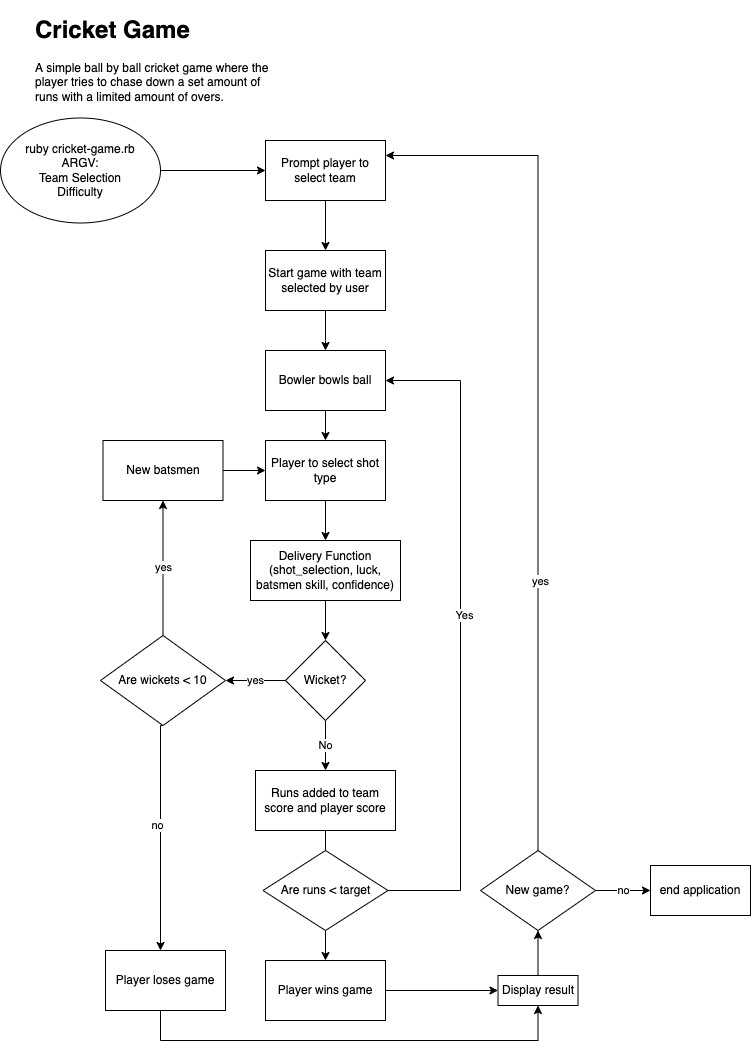

The diagram above was exported from draw.io. Its source (the exported page's mxGraphModel, read from the mxfile embedded in the PNG):
<mxGraphModel dx="1426" dy="657" grid="1" gridSize="10" guides="1" tooltips="1" connect="1" arrows="1" fold="1" page="1" pageScale="1" pageWidth="850" pageHeight="1100" math="0" shadow="0">
  <root>
    <mxCell id="0" />
    <mxCell id="1" parent="0" />
    <mxCell id="6U3AcQuL5ZV4uFfZpQoE-1" value="&lt;h1&gt;Cricket Game&lt;/h1&gt;&lt;p&gt;A simple ball by ball cricket game where the player tries to chase down a set amount of runs with a limited amount of overs.&lt;/p&gt;" style="text;html=1;strokeColor=none;fillColor=none;spacing=5;spacingTop=-20;whiteSpace=wrap;overflow=hidden;rounded=0;" parent="1" vertex="1">
      <mxGeometry x="70" y="50" width="250" height="120" as="geometry" />
    </mxCell>
    <mxCell id="6U3AcQuL5ZV4uFfZpQoE-16" value="" style="edgeStyle=orthogonalEdgeStyle;rounded=0;orthogonalLoop=1;jettySize=auto;html=1;" parent="1" source="6U3AcQuL5ZV4uFfZpQoE-2" target="6U3AcQuL5ZV4uFfZpQoE-15" edge="1">
      <mxGeometry relative="1" as="geometry" />
    </mxCell>
    <mxCell id="6U3AcQuL5ZV4uFfZpQoE-2" value="ruby cricket-game.rb&lt;br&gt;ARGV:&lt;br&gt;Team Selection&lt;br&gt;Difficulty" style="ellipse;whiteSpace=wrap;html=1;" parent="1" vertex="1">
      <mxGeometry x="40" y="157.5" width="160" height="105" as="geometry" />
    </mxCell>
    <mxCell id="6U3AcQuL5ZV4uFfZpQoE-12" value="" style="edgeStyle=orthogonalEdgeStyle;rounded=0;orthogonalLoop=1;jettySize=auto;html=1;exitX=0.5;exitY=1;exitDx=0;exitDy=0;" parent="1" source="6U3AcQuL5ZV4uFfZpQoE-15" target="6U3AcQuL5ZV4uFfZpQoE-11" edge="1">
      <mxGeometry relative="1" as="geometry">
        <mxPoint x="365" y="260" as="sourcePoint" />
      </mxGeometry>
    </mxCell>
    <mxCell id="6U3AcQuL5ZV4uFfZpQoE-14" value="" style="edgeStyle=orthogonalEdgeStyle;rounded=0;orthogonalLoop=1;jettySize=auto;html=1;" parent="1" source="6U3AcQuL5ZV4uFfZpQoE-11" edge="1">
      <mxGeometry relative="1" as="geometry">
        <mxPoint x="365" y="390" as="targetPoint" />
        <Array as="points">
          <mxPoint x="365" y="380" />
        </Array>
      </mxGeometry>
    </mxCell>
    <mxCell id="6U3AcQuL5ZV4uFfZpQoE-11" value="Start game with team selected by user" style="whiteSpace=wrap;html=1;" parent="1" vertex="1">
      <mxGeometry x="305" y="290" width="120" height="60" as="geometry" />
    </mxCell>
    <mxCell id="6U3AcQuL5ZV4uFfZpQoE-18" value="" style="edgeStyle=orthogonalEdgeStyle;rounded=0;orthogonalLoop=1;jettySize=auto;html=1;" parent="1" source="6U3AcQuL5ZV4uFfZpQoE-13" target="6U3AcQuL5ZV4uFfZpQoE-17" edge="1">
      <mxGeometry relative="1" as="geometry" />
    </mxCell>
    <mxCell id="6U3AcQuL5ZV4uFfZpQoE-13" value="Player to select shot type" style="whiteSpace=wrap;html=1;" parent="1" vertex="1">
      <mxGeometry x="305" y="480" width="120" height="60" as="geometry" />
    </mxCell>
    <mxCell id="6U3AcQuL5ZV4uFfZpQoE-15" value="&lt;span&gt;Prompt player to select team&lt;/span&gt;" style="whiteSpace=wrap;html=1;" parent="1" vertex="1">
      <mxGeometry x="305" y="180" width="120" height="60" as="geometry" />
    </mxCell>
    <mxCell id="6U3AcQuL5ZV4uFfZpQoE-20" value="" style="edgeStyle=orthogonalEdgeStyle;rounded=0;orthogonalLoop=1;jettySize=auto;html=1;" parent="1" source="6U3AcQuL5ZV4uFfZpQoE-17" target="6U3AcQuL5ZV4uFfZpQoE-19" edge="1">
      <mxGeometry relative="1" as="geometry" />
    </mxCell>
    <mxCell id="6U3AcQuL5ZV4uFfZpQoE-17" value="Delivery Function (shot_selection, luck, batsmen skill, confidence)" style="whiteSpace=wrap;html=1;" parent="1" vertex="1">
      <mxGeometry x="290" y="580" width="150" height="60" as="geometry" />
    </mxCell>
    <mxCell id="6U3AcQuL5ZV4uFfZpQoE-25" value="No" style="edgeStyle=orthogonalEdgeStyle;rounded=0;orthogonalLoop=1;jettySize=auto;html=1;" parent="1" source="6U3AcQuL5ZV4uFfZpQoE-19" target="6U3AcQuL5ZV4uFfZpQoE-24" edge="1">
      <mxGeometry relative="1" as="geometry" />
    </mxCell>
    <mxCell id="6U3AcQuL5ZV4uFfZpQoE-33" value="yes" style="edgeStyle=orthogonalEdgeStyle;rounded=0;orthogonalLoop=1;jettySize=auto;html=1;" parent="1" source="6U3AcQuL5ZV4uFfZpQoE-19" target="6U3AcQuL5ZV4uFfZpQoE-32" edge="1">
      <mxGeometry relative="1" as="geometry" />
    </mxCell>
    <mxCell id="6U3AcQuL5ZV4uFfZpQoE-19" value="Wicket?" style="rhombus;whiteSpace=wrap;html=1;" parent="1" vertex="1">
      <mxGeometry x="325" y="680" width="80" height="80" as="geometry" />
    </mxCell>
    <mxCell id="6U3AcQuL5ZV4uFfZpQoE-41" value="" style="edgeStyle=orthogonalEdgeStyle;rounded=0;orthogonalLoop=1;jettySize=auto;html=1;" parent="1" source="6U3AcQuL5ZV4uFfZpQoE-24" edge="1">
      <mxGeometry relative="1" as="geometry">
        <mxPoint x="365" y="940" as="targetPoint" />
      </mxGeometry>
    </mxCell>
    <mxCell id="6U3AcQuL5ZV4uFfZpQoE-24" value="Runs added to team score and player score" style="whiteSpace=wrap;html=1;" parent="1" vertex="1">
      <mxGeometry x="295" y="810" width="140" height="60" as="geometry" />
    </mxCell>
    <mxCell id="6U3AcQuL5ZV4uFfZpQoE-35" value="yes" style="edgeStyle=orthogonalEdgeStyle;rounded=0;orthogonalLoop=1;jettySize=auto;html=1;" parent="1" source="6U3AcQuL5ZV4uFfZpQoE-32" target="6U3AcQuL5ZV4uFfZpQoE-34" edge="1">
      <mxGeometry relative="1" as="geometry" />
    </mxCell>
    <mxCell id="6U3AcQuL5ZV4uFfZpQoE-38" value="" style="edgeStyle=orthogonalEdgeStyle;rounded=0;orthogonalLoop=1;jettySize=auto;html=1;exitX=0.5;exitY=1;exitDx=0;exitDy=0;" parent="1" source="6U3AcQuL5ZV4uFfZpQoE-32" edge="1">
      <mxGeometry relative="1" as="geometry">
        <mxPoint x="200" y="990" as="targetPoint" />
        <Array as="points">
          <mxPoint x="200" y="765" />
        </Array>
      </mxGeometry>
    </mxCell>
    <mxCell id="6U3AcQuL5ZV4uFfZpQoE-39" value="no" style="edgeLabel;html=1;align=center;verticalAlign=middle;resizable=0;points=[];" parent="6U3AcQuL5ZV4uFfZpQoE-38" vertex="1" connectable="0">
      <mxGeometry x="-0.1" y="-4" relative="1" as="geometry">
        <mxPoint as="offset" />
      </mxGeometry>
    </mxCell>
    <mxCell id="6U3AcQuL5ZV4uFfZpQoE-32" value="Are wickets &amp;lt; 10" style="rhombus;whiteSpace=wrap;html=1;" parent="1" vertex="1">
      <mxGeometry x="140" y="675" width="125" height="90" as="geometry" />
    </mxCell>
    <mxCell id="6U3AcQuL5ZV4uFfZpQoE-36" value="" style="edgeStyle=orthogonalEdgeStyle;rounded=0;orthogonalLoop=1;jettySize=auto;html=1;" parent="1" source="6U3AcQuL5ZV4uFfZpQoE-34" target="6U3AcQuL5ZV4uFfZpQoE-13" edge="1">
      <mxGeometry relative="1" as="geometry" />
    </mxCell>
    <mxCell id="6U3AcQuL5ZV4uFfZpQoE-34" value="New batsmen" style="whiteSpace=wrap;html=1;" parent="1" vertex="1">
      <mxGeometry x="142.5" y="480" width="120" height="60" as="geometry" />
    </mxCell>
    <mxCell id="6U3AcQuL5ZV4uFfZpQoE-63" style="edgeStyle=orthogonalEdgeStyle;rounded=0;orthogonalLoop=1;jettySize=auto;html=1;entryX=0.5;entryY=1;entryDx=0;entryDy=0;" parent="1" source="6U3AcQuL5ZV4uFfZpQoE-37" target="6U3AcQuL5ZV4uFfZpQoE-61" edge="1">
      <mxGeometry relative="1" as="geometry">
        <Array as="points">
          <mxPoint x="200" y="1080" />
          <mxPoint x="578" y="1080" />
        </Array>
      </mxGeometry>
    </mxCell>
    <mxCell id="6U3AcQuL5ZV4uFfZpQoE-37" value="Player loses game" style="whiteSpace=wrap;html=1;" parent="1" vertex="1">
      <mxGeometry x="145" y="990" width="120" height="60" as="geometry" />
    </mxCell>
    <mxCell id="6U3AcQuL5ZV4uFfZpQoE-48" value="" style="edgeStyle=orthogonalEdgeStyle;rounded=0;orthogonalLoop=1;jettySize=auto;html=1;entryX=1;entryY=0.5;entryDx=0;entryDy=0;" parent="1" source="6U3AcQuL5ZV4uFfZpQoE-40" target="6U3AcQuL5ZV4uFfZpQoE-42" edge="1">
      <mxGeometry relative="1" as="geometry">
        <mxPoint x="520" y="420" as="targetPoint" />
        <Array as="points">
          <mxPoint x="500" y="930" />
          <mxPoint x="500" y="420" />
        </Array>
      </mxGeometry>
    </mxCell>
    <mxCell id="6U3AcQuL5ZV4uFfZpQoE-49" value="Yes" style="edgeLabel;html=1;align=center;verticalAlign=middle;resizable=0;points=[];" parent="6U3AcQuL5ZV4uFfZpQoE-48" vertex="1" connectable="0">
      <mxGeometry x="0.0574" y="-3" relative="1" as="geometry">
        <mxPoint as="offset" />
      </mxGeometry>
    </mxCell>
    <mxCell id="6U3AcQuL5ZV4uFfZpQoE-51" value="" style="edgeStyle=orthogonalEdgeStyle;rounded=0;orthogonalLoop=1;jettySize=auto;html=1;" parent="1" source="6U3AcQuL5ZV4uFfZpQoE-40" target="6U3AcQuL5ZV4uFfZpQoE-50" edge="1">
      <mxGeometry relative="1" as="geometry" />
    </mxCell>
    <mxCell id="6U3AcQuL5ZV4uFfZpQoE-40" value="Are runs &amp;lt; target" style="rhombus;whiteSpace=wrap;html=1;" parent="1" vertex="1">
      <mxGeometry x="302.5" y="890" width="125" height="80" as="geometry" />
    </mxCell>
    <mxCell id="6U3AcQuL5ZV4uFfZpQoE-45" value="" style="edgeStyle=orthogonalEdgeStyle;rounded=0;orthogonalLoop=1;jettySize=auto;html=1;" parent="1" source="6U3AcQuL5ZV4uFfZpQoE-42" target="6U3AcQuL5ZV4uFfZpQoE-13" edge="1">
      <mxGeometry relative="1" as="geometry" />
    </mxCell>
    <mxCell id="6U3AcQuL5ZV4uFfZpQoE-42" value="Bowler bowls ball" style="rounded=0;whiteSpace=wrap;html=1;" parent="1" vertex="1">
      <mxGeometry x="305" y="390" width="120" height="60" as="geometry" />
    </mxCell>
    <mxCell id="6U3AcQuL5ZV4uFfZpQoE-55" value="" style="edgeStyle=orthogonalEdgeStyle;rounded=0;orthogonalLoop=1;jettySize=auto;html=1;startArrow=none;" parent="1" source="6U3AcQuL5ZV4uFfZpQoE-61" target="6U3AcQuL5ZV4uFfZpQoE-54" edge="1">
      <mxGeometry relative="1" as="geometry" />
    </mxCell>
    <mxCell id="6U3AcQuL5ZV4uFfZpQoE-50" value="Player wins game" style="whiteSpace=wrap;html=1;" parent="1" vertex="1">
      <mxGeometry x="305" y="1000" width="120" height="60" as="geometry" />
    </mxCell>
    <mxCell id="6U3AcQuL5ZV4uFfZpQoE-56" style="edgeStyle=orthogonalEdgeStyle;rounded=0;orthogonalLoop=1;jettySize=auto;html=1;entryX=1;entryY=0.25;entryDx=0;entryDy=0;" parent="1" source="6U3AcQuL5ZV4uFfZpQoE-54" target="6U3AcQuL5ZV4uFfZpQoE-15" edge="1">
      <mxGeometry relative="1" as="geometry">
        <Array as="points">
          <mxPoint x="578" y="195" />
        </Array>
      </mxGeometry>
    </mxCell>
    <mxCell id="6U3AcQuL5ZV4uFfZpQoE-57" value="yes" style="edgeLabel;html=1;align=center;verticalAlign=middle;resizable=0;points=[];" parent="6U3AcQuL5ZV4uFfZpQoE-56" vertex="1" connectable="0">
      <mxGeometry x="-0.3618" y="-1" relative="1" as="geometry">
        <mxPoint x="1" as="offset" />
      </mxGeometry>
    </mxCell>
    <mxCell id="6U3AcQuL5ZV4uFfZpQoE-59" value="" style="edgeStyle=orthogonalEdgeStyle;rounded=0;orthogonalLoop=1;jettySize=auto;html=1;" parent="1" source="6U3AcQuL5ZV4uFfZpQoE-54" target="6U3AcQuL5ZV4uFfZpQoE-58" edge="1">
      <mxGeometry relative="1" as="geometry" />
    </mxCell>
    <mxCell id="6U3AcQuL5ZV4uFfZpQoE-60" value="no" style="edgeLabel;html=1;align=center;verticalAlign=middle;resizable=0;points=[];" parent="6U3AcQuL5ZV4uFfZpQoE-59" vertex="1" connectable="0">
      <mxGeometry x="-0.0182" y="1" relative="1" as="geometry">
        <mxPoint as="offset" />
      </mxGeometry>
    </mxCell>
    <mxCell id="6U3AcQuL5ZV4uFfZpQoE-54" value="New game?" style="rhombus;whiteSpace=wrap;html=1;" parent="1" vertex="1">
      <mxGeometry x="520" y="890" width="115" height="80" as="geometry" />
    </mxCell>
    <mxCell id="6U3AcQuL5ZV4uFfZpQoE-58" value="end application" style="whiteSpace=wrap;html=1;" parent="1" vertex="1">
      <mxGeometry x="690" y="905" width="100" height="50" as="geometry" />
    </mxCell>
    <mxCell id="6U3AcQuL5ZV4uFfZpQoE-61" value="Display result" style="rounded=0;whiteSpace=wrap;html=1;" parent="1" vertex="1">
      <mxGeometry x="537.5" y="1015" width="80" height="30" as="geometry" />
    </mxCell>
    <mxCell id="6U3AcQuL5ZV4uFfZpQoE-62" value="" style="edgeStyle=orthogonalEdgeStyle;rounded=0;orthogonalLoop=1;jettySize=auto;html=1;endArrow=classic;startArrow=none;startFill=0;endFill=1;entryX=0;entryY=0.5;entryDx=0;entryDy=0;" parent="1" source="6U3AcQuL5ZV4uFfZpQoE-50" target="6U3AcQuL5ZV4uFfZpQoE-61" edge="1">
      <mxGeometry relative="1" as="geometry">
        <mxPoint x="425" y="1030" as="sourcePoint" />
        <mxPoint x="520" y="1030" as="targetPoint" />
      </mxGeometry>
    </mxCell>
  </root>
</mxGraphModel>